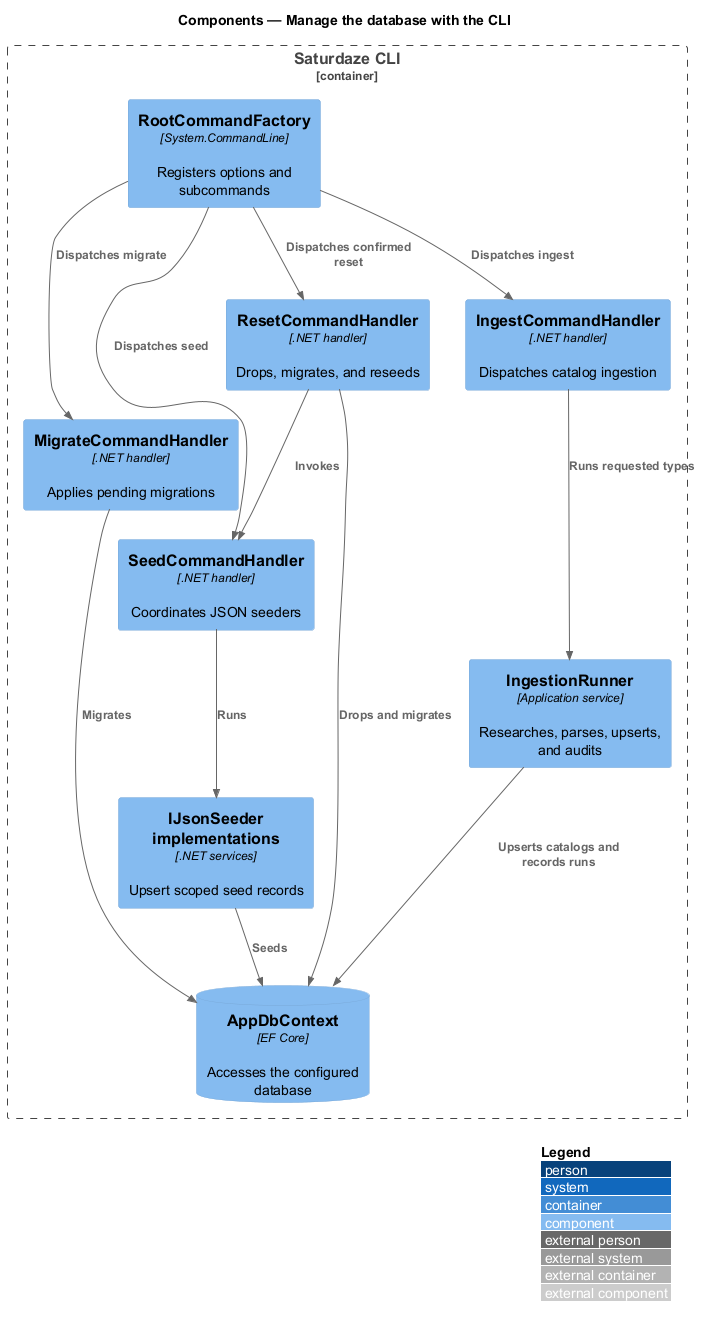

The diagram above was rendered by PlantUML. Its source (embedded in the PNG):
@startuml
!include <C4/C4_Component>
LAYOUT_WITH_LEGEND()
title Components — Manage the database with the CLI

Container_Boundary(cli, "Saturdaze CLI") {
  Component(root, "RootCommandFactory", "System.CommandLine", "Registers options and subcommands")
  Component(migrate, "MigrateCommandHandler", ".NET handler", "Applies pending migrations")
  Component(seed, "SeedCommandHandler", ".NET handler", "Coordinates JSON seeders")
  Component(reset, "ResetCommandHandler", ".NET handler", "Drops, migrates, and reseeds")
  Component(ingest, "IngestCommandHandler", ".NET handler", "Dispatches catalog ingestion")
  Component(runner, "IngestionRunner", "Application service", "Researches, parses, upserts, and audits")
  Component(seeders, "IJsonSeeder implementations", ".NET services", "Upsert scoped seed records")
  ComponentDb(db, "AppDbContext", "EF Core", "Accesses the configured database")
}
Rel(root, migrate, "Dispatches migrate")
Rel(root, ingest, "Dispatches ingest")
Rel(ingest, runner, "Runs requested types")
Rel(runner, db, "Upserts catalogs and records runs")
Rel(root, seed, "Dispatches seed")
Rel(root, reset, "Dispatches confirmed reset")
Rel(seed, seeders, "Runs")
Rel(migrate, db, "Migrates")
Rel(seeders, db, "Seeds")
Rel(reset, db, "Drops and migrates")
Rel(reset, seed, "Invokes")
@enduml